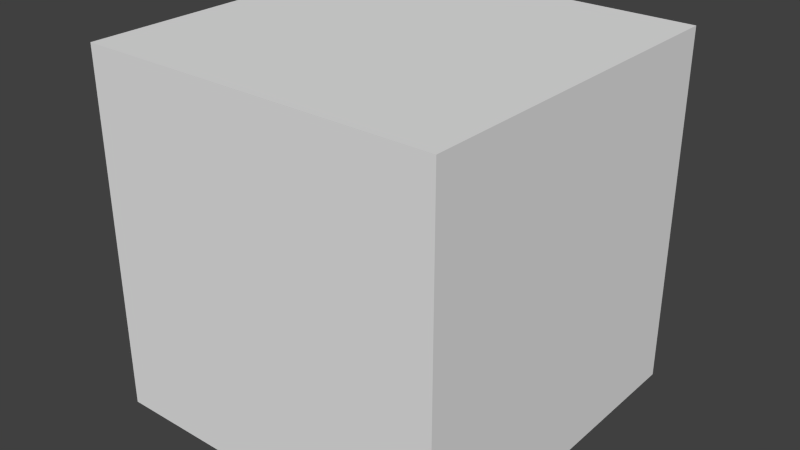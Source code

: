 # Source: Cube360.blend  (saved by Blender 2.72.0; exported with 4.5.12 LTS)
import bpy
from mathutils import Matrix  # noqa: F401  (used for matrix-valued properties, if any)

bpy.ops.wm.read_factory_settings(use_empty=True)
scene = bpy.context.scene
scene.name = 'Scene'

# ---- collections
col_collection_1 = bpy.data.collections.new('Collection 1'); scene.collection.children.link(col_collection_1)

# ---- world
world_world = bpy.data.worlds.new('World'); scene.world = world_world
world_world.color = (0.05088, 0.05088, 0.05088)
world_world.use_sun_shadow = False
world_world.sun_shadow_jitter_overblur = 0.0
world_world.cycles.sampling_method = 'MANUAL'
world_world.cycles.sample_map_resolution = 256

# ---- meshes
me_cube = bpy.data.meshes.new('Cube')
me_cube.from_pydata([(-1.0, -1.0, -1.0), (-1.0, 1.0, -1.0), (1.0, 1.0, -1.0), (1.0, -1.0, -1.0), (-1.0, -1.0, 1.0), (-1.0, 1.0, 1.0), (1.0, 1.0, 1.0), (1.0, -1.0, 1.0)], [], [(4, 5, 1, 0), (5, 6, 2, 1), (6, 7, 3, 2), (7, 4, 0, 3), (0, 1, 2, 3), (7, 6, 5, 4)])
_uv = me_cube.uv_layers.new(name='UVMap')
_uv.uv.foreach_set('vector', [0.0, 0.0, 1.0, 0.0, 1.0, -1.0, 0.0, -1.0, 0.0, 0.0, 1.0, 0.0, 1.0, -1.0, 0.0, -1.0, 0.0, 0.0, -1.0, 0.0, -1.0, -1.0, 0.0, -1.0, 0.0, 0.0, -1.0, 0.0, -1.0, -1.0, 0.0, -1.0, 0.0, 0.0, 0.0, 1.0, 1.0, 1.0, 1.0, 0.0, 0.0, 0.0, 0.0, 1.0, -1.0, 1.0, -1.0, 0.0])
me_cube.use_remesh_preserve_volume = False
me_cube.use_remesh_preserve_attributes = False
me_cube.use_mirror_vertex_groups = False
me_cube.update()
me_sphere = bpy.data.meshes.new('Sphere')
me_sphere.from_pydata([(-0.1951, 0.0, 0.9808), (-0.3827, 0.0, 0.9239), (-0.5556, 0.0, 0.8315), (-0.7071, 0.0, 0.7071), (-0.8315, 0.0, 0.5556), (-0.9239, 0.0, 0.3827), (-0.9808, 0.0, 0.1951), (-1.0, 0.0, 7.55e-08), (-0.9808, 0.0, -0.1951), (-0.9239, 0.0, -0.3827), (-0.8315, 0.0, -0.5556), (-0.7071, 0.0, -0.7071), (-0.5556, 0.0, -0.8315), (-0.3827, 0.0, -0.9239), (-0.1951, 0.0, -0.9808), (-0.1913, 0.03806, 0.9808), (-0.3753, 0.07466, 0.9239), (-0.5449, 0.1084, 0.8315), (-0.6935, 0.1379, 0.7071), (-0.8155, 0.1622, 0.5556), (-0.9061, 0.1802, 0.3827), (-0.9619, 0.1913, 0.1951), (-0.9808, 0.1951, 7.55e-08), (-0.9619, 0.1913, -0.1951), (-0.9061, 0.1802, -0.3827), (-0.8155, 0.1622, -0.5556), (-0.6935, 0.1379, -0.7071), (-0.5449, 0.1084, -0.8315), (-0.3753, 0.07466, -0.9239), (-0.1913, 0.03806, -0.9808), (-0.1802, 0.07466, 0.9808), (-0.3536, 0.1464, 0.9239), (-0.5133, 0.2126, 0.8315), (-0.6533, 0.2706, 0.7071), (-0.7682, 0.3182, 0.5556), (-0.8536, 0.3536, 0.3827), (-0.9061, 0.3753, 0.1951), (-0.9239, 0.3827, 7.55e-08), (-0.9061, 0.3753, -0.1951), (-0.8536, 0.3536, -0.3827), (-0.7682, 0.3182, -0.5556), (-0.6533, 0.2706, -0.7071), (-0.5133, 0.2126, -0.8315), (-0.3536, 0.1464, -0.9239), (-0.1802, 0.07466, -0.9808), (-0.1622, 0.1084, 0.9808), (-0.3182, 0.2126, 0.9239), (-0.4619, 0.3087, 0.8315), (-0.5879, 0.3928, 0.7071), (-0.6913, 0.4619, 0.5556), (-0.7682, 0.5133, 0.3827), (-0.8155, 0.5449, 0.1951), (-0.8315, 0.5556, 7.55e-08), (-0.8155, 0.5449, -0.1951), (-0.7682, 0.5133, -0.3827), (-0.6913, 0.4619, -0.5556), (-0.5879, 0.3928, -0.7071), (-0.4619, 0.3087, -0.8315), (-0.3182, 0.2126, -0.9239), (-0.1622, 0.1084, -0.9808), (-0.1379, 0.1379, 0.9808), (-0.2706, 0.2706, 0.9239), (-0.3928, 0.3928, 0.8315), (-0.5, 0.5, 0.7071), (-0.5879, 0.5879, 0.5556), (-0.6533, 0.6533, 0.3827), (-0.6935, 0.6935, 0.1951), (-0.7071, 0.7071, 7.55e-08), (-0.6935, 0.6935, -0.1951), (-0.6533, 0.6533, -0.3827), (-0.5879, 0.5879, -0.5556), (-0.5, 0.5, -0.7071), (-0.3928, 0.3928, -0.8315), (-0.2706, 0.2706, -0.9239), (-0.1379, 0.1379, -0.9808), (-0.1084, 0.1622, 0.9808), (-0.2126, 0.3182, 0.9239), (-0.3087, 0.4619, 0.8315), (-0.3928, 0.5879, 0.7071), (-0.4619, 0.6913, 0.5556), (-0.5133, 0.7682, 0.3827), (-0.5449, 0.8155, 0.1951), (-0.5556, 0.8315, 7.55e-08), (-0.5449, 0.8155, -0.1951), (-0.5133, 0.7682, -0.3827), (-0.4619, 0.6913, -0.5556), (-0.3928, 0.5879, -0.7071), (-0.3087, 0.4619, -0.8315), (-0.2126, 0.3182, -0.9239), (-0.1084, 0.1622, -0.9808), (-0.07466, 0.1802, 0.9808), (-0.1464, 0.3536, 0.9239), (-0.2126, 0.5133, 0.8315), (-0.2706, 0.6533, 0.7071), (-0.3182, 0.7682, 0.5556), (-0.3536, 0.8536, 0.3827), (-0.3753, 0.9061, 0.1951), (-0.3827, 0.9239, 7.55e-08), (-0.3753, 0.9061, -0.1951), (-0.3536, 0.8536, -0.3827), (-0.3182, 0.7682, -0.5556), (-0.2706, 0.6533, -0.7071), (-0.2126, 0.5133, -0.8315), (-0.1464, 0.3536, -0.9239), (-0.07466, 0.1802, -0.9808), (-0.03806, 0.1913, 0.9808), (-0.07466, 0.3753, 0.9239), (-0.1084, 0.5449, 0.8315), (-0.1379, 0.6935, 0.7071), (-0.1622, 0.8155, 0.5556), (-0.1802, 0.9061, 0.3827), (-0.1913, 0.9619, 0.1951), (-0.1951, 0.9808, 7.55e-08), (-0.1913, 0.9619, -0.1951), (-0.1802, 0.9061, -0.3827), (-0.1622, 0.8155, -0.5556), (-0.1379, 0.6935, -0.7071), (-0.1084, 0.5449, -0.8315), (-0.07466, 0.3753, -0.9239), (-0.03806, 0.1913, -0.9808), (3.266e-07, 0.1951, 0.9808), (3.192e-07, 0.3827, 0.9239), (3.117e-07, 0.5556, 0.8315), (3.192e-07, 0.7071, 0.7071), (3.341e-07, 0.8315, 0.5556), (2.745e-07, 0.9239, 0.3827), (3.937e-07, 0.9808, 0.1951), (3.788e-07, 1.0, 7.55e-08), (3.937e-07, 0.9808, -0.1951), (2.298e-07, 0.9239, -0.3827), (3.341e-07, 0.8315, -0.5556), (3.192e-07, 0.7071, -0.7071), (3.415e-07, 0.5556, -0.8315), (3.043e-07, 0.3827, -0.9239), (3.08e-07, 0.1951, -0.9808), (0.03806, 0.1913, 0.9808), (0.07466, 0.3753, 0.9239), (0.1084, 0.5449, 0.8315), (0.138, 0.6935, 0.7071), (0.1622, 0.8155, 0.5556), (0.1802, 0.9061, 0.3827), (0.1913, 0.9619, 0.1951), (0.1951, 0.9808, 7.55e-08), (0.1913, 0.9619, -0.1951), (0.1802, 0.9061, -0.3827), (0.1622, 0.8155, -0.5556), (0.138, 0.6935, -0.7071), (0.1084, 0.5449, -0.8315), (0.07466, 0.3753, -0.9239), (0.03806, 0.1913, -0.9808), (0.07466, 0.1802, 0.9808), (0.1464, 0.3536, 0.9239), (0.2126, 0.5133, 0.8315), (0.2706, 0.6533, 0.7071), (0.3182, 0.7682, 0.5556), (0.3536, 0.8536, 0.3827), (0.3753, 0.9061, 0.1951), (0.3827, 0.9239, 7.55e-08), (0.3753, 0.9061, -0.1951), (0.3536, 0.8536, -0.3827), (0.3182, 0.7682, -0.5556), (0.2706, 0.6533, -0.7071), (0.2126, 0.5133, -0.8315), (0.1464, 0.3536, -0.9239), (0.07466, 0.1802, -0.9808), (0.1084, 0.1622, 0.9808), (0.2126, 0.3182, 0.9239), (0.3087, 0.4619, 0.8315), (0.3928, 0.5879, 0.7071), (0.4619, 0.6913, 0.5556), (0.5133, 0.7682, 0.3827), (0.5449, 0.8155, 0.1951), (0.5556, 0.8315, 7.55e-08), (0.5449, 0.8155, -0.1951), (0.5133, 0.7682, -0.3827), (0.4619, 0.6913, -0.5556), (0.3928, 0.5879, -0.7071), (0.3087, 0.4619, -0.8315), (0.2126, 0.3182, -0.9239), (0.1084, 0.1622, -0.9808), (0.138, 0.1379, 0.9808), (0.2706, 0.2706, 0.9239), (0.3928, 0.3928, 0.8315), (0.5, 0.5, 0.7071), (0.5879, 0.5879, 0.5556), (0.6533, 0.6533, 0.3827), (0.6935, 0.6935, 0.1951), (0.7071, 0.7071, 7.55e-08), (0.6935, 0.6935, -0.1951), (0.6533, 0.6533, -0.3827), (0.5879, 0.5879, -0.5556), (0.5, 0.5, -0.7071), (0.3928, 0.3928, -0.8315), (0.2706, 0.2706, -0.9239), (0.138, 0.1379, -0.9808), (0.1622, 0.1084, 0.9808), (0.3182, 0.2126, 0.9239), (0.4619, 0.3087, 0.8315), (0.5879, 0.3928, 0.7071), (0.6913, 0.4619, 0.5556), (0.7682, 0.5133, 0.3827), (0.8155, 0.5449, 0.1951), (0.8315, 0.5556, 7.55e-08), (0.8155, 0.5449, -0.1951), (0.7682, 0.5133, -0.3827), (0.6913, 0.4619, -0.5556), (0.5879, 0.3928, -0.7071), (0.4619, 0.3087, -0.8315), (0.3182, 0.2126, -0.9239), (0.1622, 0.1084, -0.9808), (0.1802, 0.07466, 0.9808), (0.3536, 0.1464, 0.9239), (0.5133, 0.2126, 0.8315), (0.6533, 0.2706, 0.7071), (0.7682, 0.3182, 0.5556), (0.8536, 0.3536, 0.3827), (0.9061, 0.3753, 0.1951), (0.9239, 0.3827, 7.55e-08), (0.9061, 0.3753, -0.1951), (0.8536, 0.3536, -0.3827), (0.7682, 0.3182, -0.5556), (0.6533, 0.2706, -0.7071), (0.5133, 0.2126, -0.8315), (0.3536, 0.1464, -0.9239), (0.1802, 0.07466, -0.9808), (0.1913, 0.03806, 0.9808), (0.3753, 0.07466, 0.9239), (0.5449, 0.1084, 0.8315), (0.6935, 0.1379, 0.7071), (0.8155, 0.1622, 0.5556), (0.9061, 0.1802, 0.3827), (0.9619, 0.1913, 0.1951), (0.9808, 0.1951, 7.55e-08), (0.9619, 0.1913, -0.1951), (0.9061, 0.1802, -0.3827), (0.8155, 0.1622, -0.5556), (0.6935, 0.1379, -0.7071), (0.5449, 0.1084, -0.8315), (0.3753, 0.07466, -0.9239), (0.1913, 0.03806, -0.9808), (0.1951, -7.212e-09, 0.9808), (0.3827, 4.122e-08, 0.9239), (0.5556, 2.632e-08, 0.8315), (0.7071, -2.584e-08, 0.7071), (0.8315, -8.544e-08, 0.5556), (0.9239, 6.357e-08, 0.3827), (0.9808, -8.544e-08, 0.1951), (1.0, -1.003e-07, 7.55e-08), (0.9808, -8.544e-08, -0.1951), (0.9239, 6.357e-08, -0.3827), (0.8315, -8.544e-08, -0.5556), (0.7071, -2.584e-08, -0.7071), (0.5556, -1.094e-08, -0.8315), (0.3827, 3.964e-09, -0.9239), (0.1951, 3.964e-09, -0.9808), (0.1913, -0.03806, 0.9808), (0.3753, -0.07466, 0.9239), (0.5449, -0.1084, 0.8315), (0.6935, -0.1379, 0.7071), (0.8155, -0.1622, 0.5556), (0.9061, -0.1802, 0.3827), (0.9619, -0.1913, 0.1951), (0.9808, -0.1951, 7.55e-08), (0.9619, -0.1913, -0.1951), (0.9061, -0.1802, -0.3827), (0.8155, -0.1622, -0.5556), (0.6935, -0.1379, -0.7071), (0.5449, -0.1084, -0.8315), (0.3753, -0.07466, -0.9239), (0.1913, -0.03806, -0.9808), (0.1802, -0.07466, 0.9808), (0.3536, -0.1464, 0.9239), (0.5133, -0.2126, 0.8315), (0.6533, -0.2706, 0.7071), (0.7682, -0.3182, 0.5556), (0.8536, -0.3536, 0.3827), (0.9061, -0.3753, 0.1951), (0.9239, -0.3827, 7.55e-08), (0.9061, -0.3753, -0.1951), (0.8536, -0.3536, -0.3827), (0.7682, -0.3182, -0.5556), (0.6533, -0.2706, -0.7071), (0.5133, -0.2126, -0.8315), (0.3536, -0.1464, -0.9239), (0.1802, -0.07466, -0.9808), (0.1622, -0.1084, 0.9808), (0.3182, -0.2126, 0.9239), (0.4619, -0.3087, 0.8315), (0.5879, -0.3928, 0.7071), (0.6913, -0.4619, 0.5556), (0.7682, -0.5133, 0.3827), (0.8155, -0.5449, 0.1951), (0.8315, -0.5556, 7.55e-08), (0.8155, -0.5449, -0.1951), (0.7682, -0.5133, -0.3827), (0.6913, -0.4619, -0.5556), (0.5879, -0.3928, -0.7071), (0.4619, -0.3087, -0.8315), (0.3182, -0.2126, -0.9239), (0.1622, -0.1084, -0.9808), (0.138, -0.1379, 0.9808), (0.2706, -0.2706, 0.9239), (0.3928, -0.3928, 0.8315), (0.5, -0.5, 0.7071), (0.5879, -0.5879, 0.5556), (0.6533, -0.6533, 0.3827), (0.6935, -0.6935, 0.1951), (0.7071, -0.7071, 7.55e-08), (0.6935, -0.6935, -0.1951), (0.6533, -0.6533, -0.3827), (0.5879, -0.5879, -0.5556), (0.5, -0.5, -0.7071), (0.3928, -0.3928, -0.8315), (0.2706, -0.2706, -0.9239), (0.1379, -0.1379, -0.9808), (0.1084, -0.1622, 0.9808), (0.2126, -0.3182, 0.9239), (0.3087, -0.4619, 0.8315), (0.3928, -0.5879, 0.7071), (0.4619, -0.6913, 0.5556), (0.5133, -0.7682, 0.3827), (0.5449, -0.8155, 0.1951), (0.5556, -0.8315, 7.55e-08), (0.5449, -0.8155, -0.1951), (0.5133, -0.7682, -0.3827), (0.4619, -0.6913, -0.5556), (0.3928, -0.5879, -0.7071), (0.3087, -0.4619, -0.8315), (0.2126, -0.3182, -0.9239), (0.1084, -0.1622, -0.9808), (0.07466, -0.1802, 0.9808), (0.1464, -0.3536, 0.9239), (0.2126, -0.5133, 0.8315), (0.2706, -0.6533, 0.7071), (0.3182, -0.7682, 0.5556), (0.3536, -0.8536, 0.3827), (0.3753, -0.9061, 0.1951), (0.3827, -0.9239, 7.55e-08), (0.3753, -0.9061, -0.1951), (0.3536, -0.8536, -0.3827), (0.3182, -0.7682, -0.5556), (0.2706, -0.6533, -0.7071), (0.2126, -0.5133, -0.8315), (0.1464, -0.3536, -0.9239), (0.07466, -0.1802, -0.9808), (0.03806, -0.1913, 0.9808), (0.07466, -0.3753, 0.9239), (0.1084, -0.5449, 0.8315), (0.1379, -0.6935, 0.7071), (0.1622, -0.8155, 0.5556), (0.1802, -0.9061, 0.3827), (0.1913, -0.9619, 0.1951), (0.1951, -0.9808, 7.55e-08), (0.1913, -0.9619, -0.1951), (0.1802, -0.9061, -0.3827), (0.1622, -0.8155, -0.5556), (0.1379, -0.6935, -0.7071), (0.1084, -0.5449, -0.8315), (0.07466, -0.3753, -0.9239), (0.03806, -0.1913, -0.9808), (3.117e-07, -0.1951, 0.9808), (2.819e-07, -0.3827, 0.9239), (2.819e-07, -0.5556, 0.8315), (1.851e-07, -0.7071, 0.7071), (1.404e-07, -0.8315, 0.5556), (3.192e-07, -0.9239, 0.3827), (9.567e-08, -0.9808, 0.1951), (1.404e-07, -1.0, 7.55e-08), (9.567e-08, -0.9808, -0.1951), (3.192e-07, -0.9239, -0.3827), (1.404e-07, -0.8315, -0.5556), (1.851e-07, -0.7071, -0.7071), (2.596e-07, -0.5556, -0.8315), (2.521e-07, -0.3827, -0.9239), (3.155e-07, -0.1951, -0.9808), (-0.03806, -0.1913, 0.9808), (-0.07466, -0.3753, 0.9239), (-0.1084, -0.5449, 0.8315), (-0.1379, -0.6935, 0.7071), (-0.1622, -0.8155, 0.5556), (-0.1802, -0.9061, 0.3827), (-0.1913, -0.9619, 0.1951), (-0.1951, -0.9808, 7.55e-08), (-0.1913, -0.9619, -0.1951), (-0.1802, -0.9061, -0.3827), (-0.1622, -0.8155, -0.5556), (-0.1379, -0.6935, -0.7071), (-0.1084, -0.5449, -0.8315), (-0.07466, -0.3753, -0.9239), (-0.03806, -0.1913, -0.9808), (-0.07466, -0.1802, 0.9808), (-0.1464, -0.3536, 0.9239), (-0.2126, -0.5133, 0.8315), (-0.2706, -0.6533, 0.7071), (-0.3182, -0.7682, 0.5556), (-0.3536, -0.8536, 0.3827), (-0.3753, -0.9061, 0.1951), (-0.3827, -0.9239, 7.55e-08), (-0.3753, -0.9061, -0.1951), (-0.3536, -0.8536, -0.3827), (-0.3182, -0.7682, -0.5556), (-0.2706, -0.6533, -0.7071), (-0.2126, -0.5133, -0.8315), (-0.1464, -0.3536, -0.9239), (-0.07466, -0.1802, -0.9808), (-0.1084, -0.1622, 0.9808), (-0.2126, -0.3182, 0.9239), (-0.3087, -0.4619, 0.8315), (-0.3928, -0.5879, 0.7071), (-0.4619, -0.6913, 0.5556), (-0.5133, -0.7682, 0.3827), (-0.5449, -0.8155, 0.1951), (-0.5556, -0.8315, 7.55e-08), (-0.5449, -0.8155, -0.1951), (-0.5133, -0.7682, -0.3827), (-0.4619, -0.6913, -0.5556), (-0.3928, -0.5879, -0.7071), (-0.3087, -0.4619, -0.8315), (-0.2126, -0.3182, -0.9239), (-0.1084, -0.1622, -0.9808), (-0.1379, -0.1379, 0.9808), (-0.2706, -0.2706, 0.9239), (-0.3928, -0.3928, 0.8315), (-0.5, -0.5, 0.7071), (-0.5879, -0.5879, 0.5556), (-0.6533, -0.6533, 0.3827), (-0.6935, -0.6935, 0.1951), (-0.7071, -0.7071, 7.55e-08), (-0.6935, -0.6935, -0.1951), (-0.6533, -0.6533, -0.3827), (-0.5879, -0.5879, -0.5556), (-0.5, -0.5, -0.7071), (-0.3928, -0.3928, -0.8315), (-0.2706, -0.2706, -0.9239), (-0.1379, -0.1379, -0.9808), (-0.1622, -0.1084, 0.9808), (-0.3182, -0.2126, 0.9239), (-0.4619, -0.3087, 0.8315), (-0.5879, -0.3928, 0.7071), (-0.6913, -0.4619, 0.5556), (-0.7682, -0.5133, 0.3827), (-0.8155, -0.5449, 0.1951), (-0.8315, -0.5556, 7.55e-08), (-0.8155, -0.5449, -0.1951), (-0.7682, -0.5133, -0.3827), (-0.6913, -0.4619, -0.5556), (-0.5879, -0.3928, -0.7071), (-0.4619, -0.3087, -0.8315), (-0.3182, -0.2126, -0.9239), (-0.1622, -0.1084, -0.9808), (-0.1802, -0.07466, 0.9808), (-0.3536, -0.1464, 0.9239), (-0.5133, -0.2126, 0.8315), (-0.6533, -0.2706, 0.7071), (-0.7682, -0.3182, 0.5556), (-0.8536, -0.3536, 0.3827), (-0.9061, -0.3753, 0.1951), (-0.9239, -0.3827, 7.55e-08), (-0.9061, -0.3753, -0.1951), (-0.8536, -0.3536, -0.3827), (-0.7682, -0.3182, -0.5556), (-0.6533, -0.2706, -0.7071), (-0.5133, -0.2126, -0.8315), (-0.3536, -0.1464, -0.9239), (-0.1802, -0.07466, -0.9808), (-0.1913, -0.03806, 0.9808), (-0.3753, -0.07466, 0.9239), (-0.5449, -0.1084, 0.8315), (-0.6935, -0.1379, 0.7071), (-0.8155, -0.1622, 0.5556), (-0.9061, -0.1802, 0.3827), (-0.9619, -0.1913, 0.1951), (-0.9808, -0.1951, 7.55e-08), (-0.9619, -0.1913, -0.1951), (-0.9061, -0.1802, -0.3827), (-0.8155, -0.1622, -0.5556), (-0.6935, -0.1379, -0.7071), (-0.5449, -0.1084, -0.8315), (-0.3753, -0.07466, -0.9239), (-0.1913, -0.03806, -0.9808), (3.055e-07, 4.47e-08, 0.9808), (3.055e-07, 4.657e-08, -0.9808)], [], [(8, 23, 22, 7), (6, 21, 20, 5), (4, 19, 18, 3), (2, 17, 16, 1), (13, 28, 27, 12), (11, 26, 25, 10), (9, 24, 23, 8), (7, 22, 21, 6), (5, 20, 19, 4), (3, 18, 17, 2), (14, 29, 28, 13), (1, 16, 15, 0), (12, 27, 26, 11), (10, 25, 24, 9), (18, 33, 32, 17), (29, 44, 43, 28), (16, 31, 30, 15), (27, 42, 41, 26), (25, 40, 39, 24), (23, 38, 37, 22), (21, 36, 35, 20), (19, 34, 33, 18), (17, 32, 31, 16), (28, 43, 42, 27), (26, 41, 40, 25), (24, 39, 38, 23), (22, 37, 36, 21), (20, 35, 34, 19), (33, 48, 47, 32), (44, 59, 58, 43), (31, 46, 45, 30), (42, 57, 56, 41), (40, 55, 54, 39), (38, 53, 52, 37), (36, 51, 50, 35), (34, 49, 48, 33), (32, 47, 46, 31), (43, 58, 57, 42), (41, 56, 55, 40), (39, 54, 53, 38), (37, 52, 51, 36), (35, 50, 49, 34), (48, 63, 62, 47), (59, 74, 73, 58), (46, 61, 60, 45), (57, 72, 71, 56), (55, 70, 69, 54), (53, 68, 67, 52), (51, 66, 65, 50), (49, 64, 63, 48), (47, 62, 61, 46), (58, 73, 72, 57), (56, 71, 70, 55), (54, 69, 68, 53), (52, 67, 66, 51), (50, 65, 64, 49), (63, 78, 77, 62), (74, 89, 88, 73), (61, 76, 75, 60), (72, 87, 86, 71), (70, 85, 84, 69), (68, 83, 82, 67), (66, 81, 80, 65), (64, 79, 78, 63), (62, 77, 76, 61), (73, 88, 87, 72), (71, 86, 85, 70), (69, 84, 83, 68), (67, 82, 81, 66), (65, 80, 79, 64), (78, 93, 92, 77), (89, 104, 103, 88), (76, 91, 90, 75), (87, 102, 101, 86), (85, 100, 99, 84), (83, 98, 97, 82), (81, 96, 95, 80), (79, 94, 93, 78), (77, 92, 91, 76), (88, 103, 102, 87), (86, 101, 100, 85), (84, 99, 98, 83), (82, 97, 96, 81), (80, 95, 94, 79), (93, 108, 107, 92), (104, 119, 118, 103), (91, 106, 105, 90), (102, 117, 116, 101), (100, 115, 114, 99), (98, 113, 112, 97), (96, 111, 110, 95), (94, 109, 108, 93), (92, 107, 106, 91), (103, 118, 117, 102), (101, 116, 115, 100), (99, 114, 113, 98), (97, 112, 111, 96), (95, 110, 109, 94), (108, 123, 122, 107), (119, 134, 133, 118), (106, 121, 120, 105), (117, 132, 131, 116), (115, 130, 129, 114), (113, 128, 127, 112), (111, 126, 125, 110), (109, 124, 123, 108), (107, 122, 121, 106), (118, 133, 132, 117), (116, 131, 130, 115), (114, 129, 128, 113), (112, 127, 126, 111), (110, 125, 124, 109), (123, 138, 137, 122), (134, 149, 148, 133), (121, 136, 135, 120), (132, 147, 146, 131), (130, 145, 144, 129), (128, 143, 142, 127), (126, 141, 140, 125), (124, 139, 138, 123), (122, 137, 136, 121), (133, 148, 147, 132), (131, 146, 145, 130), (129, 144, 143, 128), (127, 142, 141, 126), (125, 140, 139, 124), (138, 153, 152, 137), (149, 164, 163, 148), (136, 151, 150, 135), (147, 162, 161, 146), (145, 160, 159, 144), (143, 158, 157, 142), (141, 156, 155, 140), (139, 154, 153, 138), (137, 152, 151, 136), (148, 163, 162, 147), (146, 161, 160, 145), (144, 159, 158, 143), (142, 157, 156, 141), (140, 155, 154, 139), (153, 168, 167, 152), (164, 179, 178, 163), (151, 166, 165, 150), (162, 177, 176, 161), (160, 175, 174, 159), (158, 173, 172, 157), (156, 171, 170, 155), (154, 169, 168, 153), (152, 167, 166, 151), (163, 178, 177, 162), (161, 176, 175, 160), (159, 174, 173, 158), (157, 172, 171, 156), (155, 170, 169, 154), (168, 183, 182, 167), (179, 194, 193, 178), (166, 181, 180, 165), (177, 192, 191, 176), (175, 190, 189, 174), (173, 188, 187, 172), (171, 186, 185, 170), (169, 184, 183, 168), (167, 182, 181, 166), (178, 193, 192, 177), (176, 191, 190, 175), (174, 189, 188, 173), (172, 187, 186, 171), (170, 185, 184, 169), (183, 198, 197, 182), (194, 209, 208, 193), (181, 196, 195, 180), (192, 207, 206, 191), (190, 205, 204, 189), (188, 203, 202, 187), (186, 201, 200, 185), (184, 199, 198, 183), (182, 197, 196, 181), (193, 208, 207, 192), (191, 206, 205, 190), (189, 204, 203, 188), (187, 202, 201, 186), (185, 200, 199, 184), (198, 213, 212, 197), (209, 224, 223, 208), (196, 211, 210, 195), (207, 222, 221, 206), (205, 220, 219, 204), (203, 218, 217, 202), (201, 216, 215, 200), (199, 214, 213, 198), (197, 212, 211, 196), (208, 223, 222, 207), (206, 221, 220, 205), (204, 219, 218, 203), (202, 217, 216, 201), (200, 215, 214, 199), (213, 228, 227, 212), (224, 239, 238, 223), (211, 226, 225, 210), (222, 237, 236, 221), (220, 235, 234, 219), (218, 233, 232, 217), (216, 231, 230, 215), (214, 229, 228, 213), (212, 227, 226, 211), (223, 238, 237, 222), (221, 236, 235, 220), (219, 234, 233, 218), (217, 232, 231, 216), (215, 230, 229, 214), (228, 243, 242, 227), (239, 254, 253, 238), (226, 241, 240, 225), (237, 252, 251, 236), (235, 250, 249, 234), (233, 248, 247, 232), (231, 246, 245, 230), (229, 244, 243, 228), (227, 242, 241, 226), (238, 253, 252, 237), (236, 251, 250, 235), (234, 249, 248, 233), (232, 247, 246, 231), (230, 245, 244, 229), (243, 258, 257, 242), (254, 269, 268, 253), (241, 256, 255, 240), (252, 267, 266, 251), (250, 265, 264, 249), (248, 263, 262, 247), (246, 261, 260, 245), (244, 259, 258, 243), (242, 257, 256, 241), (253, 268, 267, 252), (251, 266, 265, 250), (249, 264, 263, 248), (247, 262, 261, 246), (245, 260, 259, 244), (258, 273, 272, 257), (269, 284, 283, 268), (256, 271, 270, 255), (267, 282, 281, 266), (265, 280, 279, 264), (263, 278, 277, 262), (261, 276, 275, 260), (259, 274, 273, 258), (257, 272, 271, 256), (268, 283, 282, 267), (266, 281, 280, 265), (264, 279, 278, 263), (262, 277, 276, 261), (260, 275, 274, 259), (273, 288, 287, 272), (284, 299, 298, 283), (271, 286, 285, 270), (282, 297, 296, 281), (280, 295, 294, 279), (278, 293, 292, 277), (276, 291, 290, 275), (274, 289, 288, 273), (272, 287, 286, 271), (283, 298, 297, 282), (281, 296, 295, 280), (279, 294, 293, 278), (277, 292, 291, 276), (275, 290, 289, 274), (288, 303, 302, 287), (299, 314, 313, 298), (286, 301, 300, 285), (297, 312, 311, 296), (295, 310, 309, 294), (293, 308, 307, 292), (291, 306, 305, 290), (289, 304, 303, 288), (287, 302, 301, 286), (298, 313, 312, 297), (296, 311, 310, 295), (294, 309, 308, 293), (292, 307, 306, 291), (290, 305, 304, 289), (303, 318, 317, 302), (314, 329, 328, 313), (301, 316, 315, 300), (312, 327, 326, 311), (310, 325, 324, 309), (308, 323, 322, 307), (306, 321, 320, 305), (304, 319, 318, 303), (302, 317, 316, 301), (313, 328, 327, 312), (311, 326, 325, 310), (309, 324, 323, 308), (307, 322, 321, 306), (305, 320, 319, 304), (318, 333, 332, 317), (329, 344, 343, 328), (316, 331, 330, 315), (327, 342, 341, 326), (325, 340, 339, 324), (323, 338, 337, 322), (321, 336, 335, 320), (319, 334, 333, 318), (317, 332, 331, 316), (328, 343, 342, 327), (326, 341, 340, 325), (324, 339, 338, 323), (322, 337, 336, 321), (320, 335, 334, 319), (333, 348, 347, 332), (344, 359, 358, 343), (331, 346, 345, 330), (342, 357, 356, 341), (340, 355, 354, 339), (338, 353, 352, 337), (336, 351, 350, 335), (334, 349, 348, 333), (332, 347, 346, 331), (343, 358, 357, 342), (341, 356, 355, 340), (339, 354, 353, 338), (337, 352, 351, 336), (335, 350, 349, 334), (348, 363, 362, 347), (359, 374, 373, 358), (346, 361, 360, 345), (357, 372, 371, 356), (355, 370, 369, 354), (353, 368, 367, 352), (351, 366, 365, 350), (349, 364, 363, 348), (347, 362, 361, 346), (358, 373, 372, 357), (356, 371, 370, 355), (354, 369, 368, 353), (352, 367, 366, 351), (350, 365, 364, 349), (363, 378, 377, 362), (374, 389, 388, 373), (361, 376, 375, 360), (372, 387, 386, 371), (370, 385, 384, 369), (368, 383, 382, 367), (366, 381, 380, 365), (364, 379, 378, 363), (362, 377, 376, 361), (373, 388, 387, 372), (371, 386, 385, 370), (369, 384, 383, 368), (367, 382, 381, 366), (365, 380, 379, 364), (378, 393, 392, 377), (389, 404, 403, 388), (376, 391, 390, 375), (387, 402, 401, 386), (385, 400, 399, 384), (383, 398, 397, 382), (381, 396, 395, 380), (379, 394, 393, 378), (377, 392, 391, 376), (388, 403, 402, 387), (386, 401, 400, 385), (384, 399, 398, 383), (382, 397, 396, 381), (380, 395, 394, 379), (393, 408, 407, 392), (404, 419, 418, 403), (391, 406, 405, 390), (402, 417, 416, 401), (400, 415, 414, 399), (398, 413, 412, 397), (396, 411, 410, 395), (394, 409, 408, 393), (392, 407, 406, 391), (403, 418, 417, 402), (401, 416, 415, 400), (399, 414, 413, 398), (397, 412, 411, 396), (395, 410, 409, 394), (408, 423, 422, 407), (419, 434, 433, 418), (406, 421, 420, 405), (417, 432, 431, 416), (415, 430, 429, 414), (413, 428, 427, 412), (411, 426, 425, 410), (409, 424, 423, 408), (407, 422, 421, 406), (418, 433, 432, 417), (416, 431, 430, 415), (414, 429, 428, 413), (412, 427, 426, 411), (410, 425, 424, 409), (423, 438, 437, 422), (434, 449, 448, 433), (421, 436, 435, 420), (432, 447, 446, 431), (430, 445, 444, 429), (428, 443, 442, 427), (426, 441, 440, 425), (424, 439, 438, 423), (422, 437, 436, 421), (433, 448, 447, 432), (431, 446, 445, 430), (429, 444, 443, 428), (427, 442, 441, 426), (425, 440, 439, 424), (438, 453, 452, 437), (449, 464, 463, 448), (436, 451, 450, 435), (447, 462, 461, 446), (445, 460, 459, 444), (443, 458, 457, 442), (441, 456, 455, 440), (439, 454, 453, 438), (437, 452, 451, 436), (448, 463, 462, 447), (446, 461, 460, 445), (444, 459, 458, 443), (442, 457, 456, 441), (440, 455, 454, 439), (453, 468, 467, 452), (464, 479, 478, 463), (451, 466, 465, 450), (462, 477, 476, 461), (460, 475, 474, 459), (458, 473, 472, 457), (456, 471, 470, 455), (454, 469, 468, 453), (452, 467, 466, 451), (463, 478, 477, 462), (461, 476, 475, 460), (459, 474, 473, 458), (457, 472, 471, 456), (455, 470, 469, 454), (468, 3, 2, 467), (479, 14, 13, 478), (466, 1, 0, 465), (477, 12, 11, 476), (475, 10, 9, 474), (473, 8, 7, 472), (471, 6, 5, 470), (469, 4, 3, 468), (467, 2, 1, 466), (478, 13, 12, 477), (476, 11, 10, 475), (474, 9, 8, 473), (472, 7, 6, 471), (470, 5, 4, 469), (165, 180, 480), (75, 90, 480), (180, 195, 480), (224, 209, 481), (344, 329, 481), (434, 419, 481), (134, 119, 481), (300, 315, 480), (390, 405, 480), (90, 105, 480), (195, 210, 480), (254, 239, 481), (359, 344, 481), (44, 29, 481), (149, 134, 481), (464, 449, 481), (405, 420, 480), (239, 224, 481), (225, 240, 480), (449, 434, 481), (15, 30, 480), (269, 254, 481), (435, 450, 480), (59, 44, 481), (164, 149, 481), (315, 330, 480), (210, 225, 480), (105, 120, 480), (374, 359, 481), (479, 464, 481), (119, 104, 481), (330, 345, 480), (329, 314, 481), (120, 135, 480), (420, 435, 480), (284, 269, 481), (30, 45, 480), (74, 59, 481), (240, 255, 480), (299, 284, 481), (450, 465, 480), (89, 74, 481), (14, 479, 481), (345, 360, 480), (0, 15, 480), (135, 150, 480), (389, 374, 481), (465, 0, 480), (179, 164, 481), (360, 375, 480), (255, 270, 480), (150, 165, 480), (45, 60, 480), (314, 299, 481), (194, 179, 481), (104, 89, 481), (404, 389, 481), (29, 14, 481), (60, 75, 480), (419, 404, 481), (270, 285, 480), (209, 194, 481), (375, 390, 480), (285, 300, 480)])
_uv = me_sphere.uv_layers.new(name='UVMap')
_uv.uv.foreach_set('vector', [0.75, 0.4336, 0.7187, 0.4336, 0.7187, 0.5, 0.75, 0.5, 0.75, 0.5664, 0.7187, 0.5664, 0.7187, 0.6328, 0.75, 0.6328, 0.75, 0.6992, 0.7187, 0.6992, 0.7187, 0.7656, 0.75, 0.7656, 0.75, 0.832, 0.7187, 0.832, 0.7187, 0.8984, 0.75, 0.8984, 0.75, 0.1016, 0.7187, 0.1016, 0.7187, 0.168, 0.75, 0.168, 0.75, 0.2344, 0.7187, 0.2344, 0.7187, 0.3008, 0.75, 0.3008, 0.75, 0.3672, 0.7187, 0.3672, 0.7187, 0.4336, 0.75, 0.4336, 0.75, 0.5, 0.7187, 0.5, 0.7187, 0.5664, 0.75, 0.5664, 0.75, 0.6328, 0.7187, 0.6328, 0.7187, 0.6992, 0.75, 0.6992, 0.75, 0.7656, 0.7187, 0.7656, 0.7187, 0.832, 0.75, 0.832, 0.75, 0.03521, 0.7187, 0.03521, 0.7187, 0.1016, 0.75, 0.1016, 0.75, 0.8984, 0.7187, 0.8984, 0.7187, 0.9648, 0.75, 0.9648, 0.75, 0.168, 0.7187, 0.168, 0.7187, 0.2344, 0.75, 0.2344, 0.75, 0.3008, 0.7187, 0.3008, 0.7187, 0.3672, 0.75, 0.3672, 0.7187, 0.7656, 0.6875, 0.7656, 0.6875, 0.832, 0.7187, 0.832, 0.7187, 0.03521, 0.6875, 0.03521, 0.6875, 0.1016, 0.7187, 0.1016, 0.7187, 0.8984, 0.6875, 0.8984, 0.6875, 0.9648, 0.7187, 0.9648, 0.7187, 0.168, 0.6875, 0.168, 0.6875, 0.2344, 0.7187, 0.2344, 0.7187, 0.3008, 0.6875, 0.3008, 0.6875, 0.3672, 0.7187, 0.3672, 0.7187, 0.4336, 0.6875, 0.4336, 0.6875, 0.5, 0.7187, 0.5, 0.7187, 0.5664, 0.6875, 0.5664, 0.6875, 0.6328, 0.7187, 0.6328, 0.7187, 0.6992, 0.6875, 0.6992, 0.6875, 0.7656, 0.7187, 0.7656, 0.7187, 0.832, 0.6875, 0.832, 0.6875, 0.8984, 0.7187, 0.8984, 0.7187, 0.1016, 0.6875, 0.1016, 0.6875, 0.168, 0.7187, 0.168, 0.7187, 0.2344, 0.6875, 0.2344, 0.6875, 0.3008, 0.7187, 0.3008, 0.7187, 0.3672, 0.6875, 0.3672, 0.6875, 0.4336, 0.7187, 0.4336, 0.7187, 0.5, 0.6875, 0.5, 0.6875, 0.5664, 0.7187, 0.5664, 0.7187, 0.6328, 0.6875, 0.6328, 0.6875, 0.6992, 0.7187, 0.6992, 0.6875, 0.7656, 0.6562, 0.7656, 0.6562, 0.832, 0.6875, 0.832, 0.6875, 0.03521, 0.6562, 0.03521, 0.6562, 0.1016, 0.6875, 0.1016, 0.6875, 0.8984, 0.6562, 0.8984, 0.6562, 0.9648, 0.6875, 0.9648, 0.6875, 0.168, 0.6562, 0.168, 0.6562, 0.2344, 0.6875, 0.2344, 0.6875, 0.3008, 0.6562, 0.3008, 0.6562, 0.3672, 0.6875, 0.3672, 0.6875, 0.4336, 0.6562, 0.4336, 0.6562, 0.5, 0.6875, 0.5, 0.6875, 0.5664, 0.6562, 0.5664, 0.6562, 0.6328, 0.6875, 0.6328, 0.6875, 0.6992, 0.6562, 0.6992, 0.6562, 0.7656, 0.6875, 0.7656, 0.6875, 0.832, 0.6562, 0.832, 0.6562, 0.8984, 0.6875, 0.8984, 0.6875, 0.1016, 0.6562, 0.1016, 0.6562, 0.168, 0.6875, 0.168, 0.6875, 0.2344, 0.6562, 0.2344, 0.6562, 0.3008, 0.6875, 0.3008, 0.6875, 0.3672, 0.6562, 0.3672, 0.6562, 0.4336, 0.6875, 0.4336, 0.6875, 0.5, 0.6562, 0.5, 0.6562, 0.5664, 0.6875, 0.5664, 0.6875, 0.6328, 0.6562, 0.6328, 0.6562, 0.6992, 0.6875, 0.6992, 0.6562, 0.7656, 0.625, 0.7656, 0.625, 0.832, 0.6562, 0.832, 0.6562, 0.03521, 0.625, 0.03521, 0.625, 0.1016, 0.6562, 0.1016, 0.6562, 0.8984, 0.625, 0.8984, 0.625, 0.9648, 0.6562, 0.9648, 0.6562, 0.168, 0.625, 0.168, 0.625, 0.2344, 0.6562, 0.2344, 0.6562, 0.3008, 0.625, 0.3008, 0.625, 0.3672, 0.6562, 0.3672, 0.6562, 0.4336, 0.625, 0.4336, 0.625, 0.5, 0.6562, 0.5, 0.6562, 0.5664, 0.625, 0.5664, 0.625, 0.6328, 0.6562, 0.6328, 0.6562, 0.6992, 0.625, 0.6992, 0.625, 0.7656, 0.6562, 0.7656, 0.6562, 0.832, 0.625, 0.832, 0.625, 0.8984, 0.6562, 0.8984, 0.6562, 0.1016, 0.625, 0.1016, 0.625, 0.168, 0.6562, 0.168, 0.6562, 0.2344, 0.625, 0.2344, 0.625, 0.3008, 0.6562, 0.3008, 0.6562, 0.3672, 0.625, 0.3672, 0.625, 0.4336, 0.6562, 0.4336, 0.6562, 0.5, 0.625, 0.5, 0.625, 0.5664, 0.6562, 0.5664, 0.6562, 0.6328, 0.625, 0.6328, 0.625, 0.6992, 0.6562, 0.6992, 0.625, 0.7656, 0.5937, 0.7656, 0.5937, 0.832, 0.625, 0.832, 0.625, 0.03521, 0.5937, 0.03521, 0.5937, 0.1016, 0.625, 0.1016, 0.625, 0.8984, 0.5937, 0.8984, 0.5937, 0.9648, 0.625, 0.9648, 0.625, 0.168, 0.5937, 0.168, 0.5937, 0.2344, 0.625, 0.2344, 0.625, 0.3008, 0.5937, 0.3008, 0.5937, 0.3672, 0.625, 0.3672, 0.625, 0.4336, 0.5937, 0.4336, 0.5937, 0.5, 0.625, 0.5, 0.625, 0.5664, 0.5937, 0.5664, 0.5937, 0.6328, 0.625, 0.6328, 0.625, 0.6992, 0.5937, 0.6992, 0.5937, 0.7656, 0.625, 0.7656, 0.625, 0.832, 0.5937, 0.832, 0.5937, 0.8984, 0.625, 0.8984, 0.625, 0.1016, 0.5937, 0.1016, 0.5937, 0.168, 0.625, 0.168, 0.625, 0.2344, 0.5937, 0.2344, 0.5937, 0.3008, 0.625, 0.3008, 0.625, 0.3672, 0.5937, 0.3672, 0.5937, 0.4336, 0.625, 0.4336, 0.625, 0.5, 0.5937, 0.5, 0.5937, 0.5664, 0.625, 0.5664, 0.625, 0.6328, 0.5937, 0.6328, 0.5937, 0.6992, 0.625, 0.6992, 0.5937, 0.7656, 0.5625, 0.7656, 0.5625, 0.832, 0.5937, 0.832, 0.5937, 0.03521, 0.5625, 0.03521, 0.5625, 0.1016, 0.5937, 0.1016, 0.5937, 0.8984, 0.5625, 0.8984, 0.5625, 0.9648, 0.5937, 0.9648, 0.5937, 0.168, 0.5625, 0.168, 0.5625, 0.2344, 0.5937, 0.2344, 0.5937, 0.3008, 0.5625, 0.3008, 0.5625, 0.3672, 0.5937, 0.3672, 0.5937, 0.4336, 0.5625, 0.4336, 0.5625, 0.5, 0.5937, 0.5, 0.5937, 0.5664, 0.5625, 0.5664, 0.5625, 0.6328, 0.5937, 0.6328, 0.5937, 0.6992, 0.5625, 0.6992, 0.5625, 0.7656, 0.5937, 0.7656, 0.5937, 0.832, 0.5625, 0.832, 0.5625, 0.8984, 0.5937, 0.8984, 0.5937, 0.1016, 0.5625, 0.1016, 0.5625, 0.168, 0.5937, 0.168, 0.5937, 0.2344, 0.5625, 0.2344, 0.5625, 0.3008, 0.5937, 0.3008, 0.5937, 0.3672, 0.5625, 0.3672, 0.5625, 0.4336, 0.5937, 0.4336, 0.5937, 0.5, 0.5625, 0.5, 0.5625, 0.5664, 0.5937, 0.5664, 0.5937, 0.6328, 0.5625, 0.6328, 0.5625, 0.6992, 0.5937, 0.6992, 0.5625, 0.7656, 0.5312, 0.7656, 0.5312, 0.832, 0.5625, 0.832, 0.5625, 0.03521, 0.5312, 0.03521, 0.5312, 0.1016, 0.5625, 0.1016, 0.5625, 0.8984, 0.5312, 0.8984, 0.5312, 0.9648, 0.5625, 0.9648, 0.5625, 0.168, 0.5312, 0.168, 0.5312, 0.2344, 0.5625, 0.2344, 0.5625, 0.3008, 0.5312, 0.3008, 0.5312, 0.3672, 0.5625, 0.3672, 0.5625, 0.4336, 0.5312, 0.4336, 0.5312, 0.5, 0.5625, 0.5, 0.5625, 0.5664, 0.5312, 0.5664, 0.5312, 0.6328, 0.5625, 0.6328, 0.5625, 0.6992, 0.5312, 0.6992, 0.5312, 0.7656, 0.5625, 0.7656, 0.5625, 0.832, 0.5312, 0.832, 0.5312, 0.8984, 0.5625, 0.8984, 0.5625, 0.1016, 0.5312, 0.1016, 0.5312, 0.168, 0.5625, 0.168, 0.5625, 0.2344, 0.5312, 0.2344, 0.5312, 0.3008, 0.5625, 0.3008, 0.5625, 0.3672, 0.5312, 0.3672, 0.5312, 0.4336, 0.5625, 0.4336, 0.5625, 0.5, 0.5312, 0.5, 0.5312, 0.5664, 0.5625, 0.5664, 0.5625, 0.6328, 0.5312, 0.6328, 0.5312, 0.6992, 0.5625, 0.6992, 0.5312, 0.7656, 0.5, 0.7656, 0.5, 0.832, 0.5312, 0.832, 0.5312, 0.03521, 0.5, 0.03521, 0.5, 0.1016, 0.5312, 0.1016, 0.5312, 0.8984, 0.5, 0.8984, 0.5, 0.9648, 0.5312, 0.9648, 0.5312, 0.168, 0.5, 0.168, 0.5, 0.2344, 0.5312, 0.2344, 0.5312, 0.3008, 0.5, 0.3008, 0.5, 0.3672, 0.5312, 0.3672, 0.5312, 0.4336, 0.5, 0.4336, 0.5, 0.5, 0.5312, 0.5, 0.5312, 0.5664, 0.5, 0.5664, 0.5, 0.6328, 0.5312, 0.6328, 0.5312, 0.6992, 0.5, 0.6992, 0.5, 0.7656, 0.5312, 0.7656, 0.5312, 0.832, 0.5, 0.832, 0.5, 0.8984, 0.5312, 0.8984, 0.5312, 0.1016, 0.5, 0.1016, 0.5, 0.168, 0.5312, 0.168, 0.5312, 0.2344, 0.5, 0.2344, 0.5, 0.3008, 0.5312, 0.3008, 0.5312, 0.3672, 0.5, 0.3672, 0.5, 0.4336, 0.5312, 0.4336, 0.5312, 0.5, 0.5, 0.5, 0.5, 0.5664, 0.5312, 0.5664, 0.5312, 0.6328, 0.5, 0.6328, 0.5, 0.6992, 0.5312, 0.6992, 0.5, 0.7656, 0.4687, 0.7656, 0.4687, 0.832, 0.5, 0.832, 0.5, 0.03521, 0.4687, 0.03521, 0.4687, 0.1016, 0.5, 0.1016, 0.5, 0.8984, 0.4687, 0.8984, 0.4687, 0.9648, 0.5, 0.9648, 0.5, 0.168, 0.4687, 0.168, 0.4687, 0.2344, 0.5, 0.2344, 0.5, 0.3008, 0.4687, 0.3008, 0.4687, 0.3672, 0.5, 0.3672, 0.5, 0.4336, 0.4687, 0.4336, 0.4687, 0.5, 0.5, 0.5, 0.5, 0.5664, 0.4687, 0.5664, 0.4687, 0.6328, 0.5, 0.6328, 0.5, 0.6992, 0.4687, 0.6992, 0.4687, 0.7656, 0.5, 0.7656, 0.5, 0.832, 0.4687, 0.832, 0.4687, 0.8984, 0.5, 0.8984, 0.5, 0.1016, 0.4687, 0.1016, 0.4687, 0.168, 0.5, 0.168, 0.5, 0.2344, 0.4687, 0.2344, 0.4687, 0.3008, 0.5, 0.3008, 0.5, 0.3672, 0.4687, 0.3672, 0.4687, 0.4336, 0.5, 0.4336, 0.5, 0.5, 0.4687, 0.5, 0.4687, 0.5664, 0.5, 0.5664, 0.5, 0.6328, 0.4687, 0.6328, 0.4687, 0.6992, 0.5, 0.6992, 0.4687, 0.7656, 0.4375, 0.7656, 0.4375, 0.832, 0.4687, 0.832, 0.4687, 0.03521, 0.4375, 0.03521, 0.4375, 0.1016, 0.4687, 0.1016, 0.4687, 0.8984, 0.4375, 0.8984, 0.4375, 0.9648, 0.4687, 0.9648, 0.4687, 0.168, 0.4375, 0.168, 0.4375, 0.2344, 0.4687, 0.2344, 0.4687, 0.3008, 0.4375, 0.3008, 0.4375, 0.3672, 0.4687, 0.3672, 0.4687, 0.4336, 0.4375, 0.4336, 0.4375, 0.5, 0.4687, 0.5, 0.4687, 0.5664, 0.4375, 0.5664, 0.4375, 0.6328, 0.4687, 0.6328, 0.4687, 0.6992, 0.4375, 0.6992, 0.4375, 0.7656, 0.4687, 0.7656, 0.4687, 0.832, 0.4375, 0.832, 0.4375, 0.8984, 0.4687, 0.8984, 0.4687, 0.1016, 0.4375, 0.1016, 0.4375, 0.168, 0.4687, 0.168, 0.4687, 0.2344, 0.4375, 0.2344, 0.4375, 0.3008, 0.4687, 0.3008, 0.4687, 0.3672, 0.4375, 0.3672, 0.4375, 0.4336, 0.4687, 0.4336, 0.4687, 0.5, 0.4375, 0.5, 0.4375, 0.5664, 0.4687, 0.5664, 0.4687, 0.6328, 0.4375, 0.6328, 0.4375, 0.6992, 0.4687, 0.6992, 0.4375, 0.7656, 0.4062, 0.7656, 0.4062, 0.832, 0.4375, 0.832, 0.4375, 0.03521, 0.4062, 0.03521, 0.4062, 0.1016, 0.4375, 0.1016, 0.4375, 0.8984, 0.4062, 0.8984, 0.4062, 0.9648, 0.4375, 0.9648, 0.4375, 0.168, 0.4062, 0.168, 0.4062, 0.2344, 0.4375, 0.2344, 0.4375, 0.3008, 0.4062, 0.3008, 0.4062, 0.3672, 0.4375, 0.3672, 0.4375, 0.4336, 0.4062, 0.4336, 0.4062, 0.5, 0.4375, 0.5, 0.4375, 0.5664, 0.4062, 0.5664, 0.4062, 0.6328, 0.4375, 0.6328, 0.4375, 0.6992, 0.4062, 0.6992, 0.4062, 0.7656, 0.4375, 0.7656, 0.4375, 0.832, 0.4062, 0.832, 0.4062, 0.8984, 0.4375, 0.8984, 0.4375, 0.1016, 0.4062, 0.1016, 0.4062, 0.168, 0.4375, 0.168, 0.4375, 0.2344, 0.4062, 0.2344, 0.4062, 0.3008, 0.4375, 0.3008, 0.4375, 0.3672, 0.4062, 0.3672, 0.4062, 0.4336, 0.4375, 0.4336, 0.4375, 0.5, 0.4062, 0.5, 0.4062, 0.5664, 0.4375, 0.5664, 0.4375, 0.6328, 0.4062, 0.6328, 0.4062, 0.6992, 0.4375, 0.6992, 0.4062, 0.7656, 0.375, 0.7656, 0.375, 0.832, 0.4062, 0.832, 0.4062, 0.03521, 0.375, 0.03521, 0.375, 0.1016, 0.4062, 0.1016, 0.4062, 0.8984, 0.375, 0.8984, 0.375, 0.9648, 0.4062, 0.9648, 0.4062, 0.168, 0.375, 0.168, 0.375, 0.2344, 0.4062, 0.2344, 0.4062, 0.3008, 0.375, 0.3008, 0.375, 0.3672, 0.4062, 0.3672, 0.4062, 0.4336, 0.375, 0.4336, 0.375, 0.5, 0.4062, 0.5, 0.4062, 0.5664, 0.375, 0.5664, 0.375, 0.6328, 0.4062, 0.6328, 0.4062, 0.6992, 0.375, 0.6992, 0.375, 0.7656, 0.4062, 0.7656, 0.4062, 0.832, 0.375, 0.832, 0.375, 0.8984, 0.4062, 0.8984, 0.4062, 0.1016, 0.375, 0.1016, 0.375, 0.168, 0.4062, 0.168, 0.4062, 0.2344, 0.375, 0.2344, 0.375, 0.3008, 0.4062, 0.3008, 0.4062, 0.3672, 0.375, 0.3672, 0.375, 0.4336, 0.4062, 0.4336, 0.4062, 0.5, 0.375, 0.5, 0.375, 0.5664, 0.4062, 0.5664, 0.4062, 0.6328, 0.375, 0.6328, 0.375, 0.6992, 0.4062, 0.6992, 0.375, 0.7656, 0.3437, 0.7656, 0.3437, 0.832, 0.375, 0.832, 0.375, 0.03521, 0.3437, 0.03521, 0.3437, 0.1016, 0.375, 0.1016, 0.375, 0.8984, 0.3437, 0.8984, 0.3437, 0.9648, 0.375, 0.9648, 0.375, 0.168, 0.3437, 0.168, 0.3437, 0.2344, 0.375, 0.2344, 0.375, 0.3008, 0.3437, 0.3008, 0.3437, 0.3672, 0.375, 0.3672, 0.375, 0.4336, 0.3437, 0.4336, 0.3437, 0.5, 0.375, 0.5, 0.375, 0.5664, 0.3437, 0.5664, 0.3437, 0.6328, 0.375, 0.6328, 0.375, 0.6992, 0.3437, 0.6992, 0.3437, 0.7656, 0.375, 0.7656, 0.375, 0.832, 0.3437, 0.832, 0.3437, 0.8984, 0.375, 0.8984, 0.375, 0.1016, 0.3437, 0.1016, 0.3437, 0.168, 0.375, 0.168, 0.375, 0.2344, 0.3437, 0.2344, 0.3437, 0.3008, 0.375, 0.3008, 0.375, 0.3672, 0.3437, 0.3672, 0.3437, 0.4336, 0.375, 0.4336, 0.375, 0.5, 0.3437, 0.5, 0.3437, 0.5664, 0.375, 0.5664, 0.375, 0.6328, 0.3437, 0.6328, 0.3437, 0.6992, 0.375, 0.6992, 0.3437, 0.7656, 0.3125, 0.7656, 0.3125, 0.832, 0.3437, 0.832, 0.3437, 0.03521, 0.3125, 0.03521, 0.3125, 0.1016, 0.3437, 0.1016, 0.3437, 0.8984, 0.3125, 0.8984, 0.3125, 0.9648, 0.3437, 0.9648, 0.3437, 0.168, 0.3125, 0.168, 0.3125, 0.2344, 0.3437, 0.2344, 0.3437, 0.3008, 0.3125, 0.3008, 0.3125, 0.3672, 0.3437, 0.3672, 0.3437, 0.4336, 0.3125, 0.4336, 0.3125, 0.5, 0.3437, 0.5, 0.3437, 0.5664, 0.3125, 0.5664, 0.3125, 0.6328, 0.3437, 0.6328, 0.3437, 0.6992, 0.3125, 0.6992, 0.3125, 0.7656, 0.3437, 0.7656, 0.3437, 0.832, 0.3125, 0.832, 0.3125, 0.8984, 0.3437, 0.8984, 0.3437, 0.1016, 0.3125, 0.1016, 0.3125, 0.168, 0.3437, 0.168, 0.3437, 0.2344, 0.3125, 0.2344, 0.3125, 0.3008, 0.3437, 0.3008, 0.3437, 0.3672, 0.3125, 0.3672, 0.3125, 0.4336, 0.3437, 0.4336, 0.3437, 0.5, 0.3125, 0.5, 0.3125, 0.5664, 0.3437, 0.5664, 0.3437, 0.6328, 0.3125, 0.6328, 0.3125, 0.6992, 0.3437, 0.6992, 0.3125, 0.7656, 0.2812, 0.7656, 0.2812, 0.832, 0.3125, 0.832, 0.3125, 0.03521, 0.2812, 0.03521, 0.2812, 0.1016, 0.3125, 0.1016, 0.3125, 0.8984, 0.2812, 0.8984, 0.2812, 0.9648, 0.3125, 0.9648, 0.3125, 0.168, 0.2812, 0.168, 0.2812, 0.2344, 0.3125, 0.2344, 0.3125, 0.3008, 0.2812, 0.3008, 0.2812, 0.3672, 0.3125, 0.3672, 0.3125, 0.4336, 0.2812, 0.4336, 0.2812, 0.5, 0.3125, 0.5, 0.3125, 0.5664, 0.2812, 0.5664, 0.2812, 0.6328, 0.3125, 0.6328, 0.3125, 0.6992, 0.2812, 0.6992, 0.2812, 0.7656, 0.3125, 0.7656, 0.3125, 0.832, 0.2812, 0.832, 0.2812, 0.8984, 0.3125, 0.8984, 0.3125, 0.1016, 0.2812, 0.1016, 0.2812, 0.168, 0.3125, 0.168, 0.3125, 0.2344, 0.2812, 0.2344, 0.2812, 0.3008, 0.3125, 0.3008, 0.3125, 0.3672, 0.2812, 0.3672, 0.2812, 0.4336, 0.3125, 0.4336, 0.3125, 0.5, 0.2812, 0.5, 0.2812, 0.5664, 0.3125, 0.5664, 0.3125, 0.6328, 0.2812, 0.6328, 0.2812, 0.6992, 0.3125, 0.6992, 0.2812, 0.7656, 0.25, 0.7656, 0.25, 0.832, 0.2812, 0.832, 0.2812, 0.03521, 0.25, 0.03521, 0.25, 0.1016, 0.2812, 0.1016, 0.2812, 0.8984, 0.25, 0.8984, 0.25, 0.9648, 0.2812, 0.9648, 0.2812, 0.168, 0.25, 0.168, 0.25, 0.2344, 0.2812, 0.2344, 0.2812, 0.3008, 0.25, 0.3008, 0.25, 0.3672, 0.2812, 0.3672, 0.2812, 0.4336, 0.25, 0.4336, 0.25, 0.5, 0.2812, 0.5, 0.2812, 0.5664, 0.25, 0.5664, 0.25, 0.6328, 0.2812, 0.6328, 0.2812, 0.6992, 0.25, 0.6992, 0.25, 0.7656, 0.2812, 0.7656, 0.2812, 0.832, 0.25, 0.832, 0.25, 0.8984, 0.2812, 0.8984, 0.2812, 0.1016, 0.25, 0.1016, 0.25, 0.168, 0.2812, 0.168, 0.2812, 0.2344, 0.25, 0.2344, 0.25, 0.3008, 0.2812, 0.3008, 0.2812, 0.3672, 0.25, 0.3672, 0.25, 0.4336, 0.2812, 0.4336, 0.2812, 0.5, 0.25, 0.5, 0.25, 0.5664, 0.2812, 0.5664, 0.2812, 0.6328, 0.25, 0.6328, 0.25, 0.6992, 0.2812, 0.6992, 0.25, 0.7656, 0.2187, 0.7656, 0.2187, 0.832, 0.25, 0.832, 0.25, 0.03521, 0.2187, 0.03521, 0.2187, 0.1016, 0.25, 0.1016, 0.25, 0.8984, 0.2187, 0.8984, 0.2187, 0.9648, 0.25, 0.9648, 0.25, 0.168, 0.2187, 0.168, 0.2187, 0.2344, 0.25, 0.2344, 0.25, 0.3008, 0.2187, 0.3008, 0.2187, 0.3672, 0.25, 0.3672, 0.25, 0.4336, 0.2187, 0.4336, 0.2187, 0.5, 0.25, 0.5, 0.25, 0.5664, 0.2187, 0.5664, 0.2187, 0.6328, 0.25, 0.6328, 0.25, 0.6992, 0.2187, 0.6992, 0.2187, 0.7656, 0.25, 0.7656, 0.25, 0.832, 0.2187, 0.832, 0.2187, 0.8984, 0.25, 0.8984, 0.25, 0.1016, 0.2187, 0.1016, 0.2187, 0.168, 0.25, 0.168, 0.25, 0.2344, 0.2187, 0.2344, 0.2187, 0.3008, 0.25, 0.3008, 0.25, 0.3672, 0.2187, 0.3672, 0.2187, 0.4336, 0.25, 0.4336, 0.25, 0.5, 0.2187, 0.5, 0.2187, 0.5664, 0.25, 0.5664, 0.25, 0.6328, 0.2187, 0.6328, 0.2187, 0.6992, 0.25, 0.6992, 0.2187, 0.7656, 0.1875, 0.7656, 0.1875, 0.832, 0.2187, 0.832, 0.2187, 0.03521, 0.1875, 0.03521, 0.1875, 0.1016, 0.2187, 0.1016, 0.2187, 0.8984, 0.1875, 0.8984, 0.1875, 0.9648, 0.2187, 0.9648, 0.2187, 0.168, 0.1875, 0.168, 0.1875, 0.2344, 0.2187, 0.2344, 0.2187, 0.3008, 0.1875, 0.3008, 0.1875, 0.3672, 0.2187, 0.3672, 0.2187, 0.4336, 0.1875, 0.4336, 0.1875, 0.5, 0.2187, 0.5, 0.2187, 0.5664, 0.1875, 0.5664, 0.1875, 0.6328, 0.2187, 0.6328, 0.2187, 0.6992, 0.1875, 0.6992, 0.1875, 0.7656, 0.2187, 0.7656, 0.2187, 0.832, 0.1875, 0.832, 0.1875, 0.8984, 0.2187, 0.8984, 0.2187, 0.1016, 0.1875, 0.1016, 0.1875, 0.168, 0.2187, 0.168, 0.2187, 0.2344, 0.1875, 0.2344, 0.1875, 0.3008, 0.2187, 0.3008, 0.2187, 0.3672, 0.1875, 0.3672, 0.1875, 0.4336, 0.2187, 0.4336, 0.2187, 0.5, 0.1875, 0.5, 0.1875, 0.5664, 0.2187, 0.5664, 0.2187, 0.6328, 0.1875, 0.6328, 0.1875, 0.6992, 0.2187, 0.6992, 0.1875, 0.7656, 0.1562, 0.7656, 0.1562, 0.832, 0.1875, 0.832, 0.1875, 0.03521, 0.1563, 0.03521, 0.1562, 0.1016, 0.1875, 0.1016, 0.1875, 0.8984, 0.1562, 0.8984, 0.1563, 0.9648, 0.1875, 0.9648, 0.1875, 0.168, 0.1562, 0.168, 0.1562, 0.2344, 0.1875, 0.2344, 0.1875, 0.3008, 0.1562, 0.3008, 0.1562, 0.3672, 0.1875, 0.3672, 0.1875, 0.4336, 0.1562, 0.4336, 0.1562, 0.5, 0.1875, 0.5, 0.1875, 0.5664, 0.1562, 0.5664, 0.1562, 0.6328, 0.1875, 0.6328, 0.1875, 0.6992, 0.1562, 0.6992, 0.1562, 0.7656, 0.1875, 0.7656, 0.1875, 0.832, 0.1562, 0.832, 0.1562, 0.8984, 0.1875, 0.8984, 0.1875, 0.1016, 0.1562, 0.1016, 0.1562, 0.168, 0.1875, 0.168, 0.1875, 0.2344, 0.1562, 0.2344, 0.1562, 0.3008, 0.1875, 0.3008, 0.1875, 0.3672, 0.1562, 0.3672, 0.1562, 0.4336, 0.1875, 0.4336, 0.1875, 0.5, 0.1562, 0.5, 0.1562, 0.5664, 0.1875, 0.5664, 0.1875, 0.6328, 0.1562, 0.6328, 0.1562, 0.6992, 0.1875, 0.6992, 0.1562, 0.7656, 0.125, 0.7656, 0.125, 0.832, 0.1562, 0.832, 0.1563, 0.03521, 0.125, 0.03521, 0.125, 0.1016, 0.1562, 0.1016, 0.1562, 0.8984, 0.125, 0.8984, 0.125, 0.9648, 0.1563, 0.9648, 0.1562, 0.168, 0.125, 0.168, 0.125, 0.2344, 0.1562, 0.2344, 0.1562, 0.3008, 0.125, 0.3008, 0.125, 0.3672, 0.1562, 0.3672, 0.1562, 0.4336, 0.125, 0.4336, 0.125, 0.5, 0.1562, 0.5, 0.1562, 0.5664, 0.125, 0.5664, 0.125, 0.6328, 0.1562, 0.6328, 0.1562, 0.6992, 0.125, 0.6992, 0.125, 0.7656, 0.1562, 0.7656, 0.1562, 0.832, 0.125, 0.832, 0.125, 0.8984, 0.1562, 0.8984, 0.1562, 0.1016, 0.125, 0.1016, 0.125, 0.168, 0.1562, 0.168, 0.1562, 0.2344, 0.125, 0.2344, 0.125, 0.3008, 0.1562, 0.3008, 0.1562, 0.3672, 0.125, 0.3672, 0.125, 0.4336, 0.1562, 0.4336, 0.1562, 0.5, 0.125, 0.5, 0.125, 0.5664, 0.1562, 0.5664, 0.1562, 0.6328, 0.125, 0.6328, 0.125, 0.6992, 0.1562, 0.6992, 0.125, 0.7656, 0.09375, 0.7656, 0.09375, 0.832, 0.125, 0.832, 0.125, 0.03521, 0.09375, 0.03521, 0.09375, 0.1016, 0.125, 0.1016, 0.125, 0.8984, 0.09375, 0.8984, 0.09375, 0.9648, 0.125, 0.9648, 0.125, 0.168, 0.09375, 0.168, 0.09375, 0.2344, 0.125, 0.2344, 0.125, 0.3008, 0.09375, 0.3008, 0.09375, 0.3672, 0.125, 0.3672, 0.125, 0.4336, 0.09375, 0.4336, 0.09375, 0.5, 0.125, 0.5, 0.125, 0.5664, 0.09375, 0.5664, 0.09375, 0.6328, 0.125, 0.6328, 0.125, 0.6992, 0.09375, 0.6992, 0.09375, 0.7656, 0.125, 0.7656, 0.125, 0.832, 0.09375, 0.832, 0.09375, 0.8984, 0.125, 0.8984, 0.125, 0.1016, 0.09375, 0.1016, 0.09375, 0.168, 0.125, 0.168, 0.125, 0.2344, 0.09375, 0.2344, 0.09375, 0.3008, 0.125, 0.3008, 0.125, 0.3672, 0.09375, 0.3672, 0.09375, 0.4336, 0.125, 0.4336, 0.125, 0.5, 0.09375, 0.5, 0.09375, 0.5664, 0.125, 0.5664, 0.125, 0.6328, 0.09375, 0.6328, 0.09375, 0.6992, 0.125, 0.6992, 0.09375, 0.7656, 0.0625, 0.7656, 0.0625, 0.832, 0.09375, 0.832, 0.09375, 0.03521, 0.0625, 0.03521, 0.0625, 0.1016, 0.09375, 0.1016, 0.09375, 0.8984, 0.0625, 0.8984, 0.0625, 0.9648, 0.09375, 0.9648, 0.09375, 0.168, 0.0625, 0.168, 0.0625, 0.2344, 0.09375, 0.2344, 0.09375, 0.3008, 0.0625, 0.3008, 0.0625, 0.3672, 0.09375, 0.3672, 0.09375, 0.4336, 0.0625, 0.4336, 0.0625, 0.5, 0.09375, 0.5, 0.09375, 0.5664, 0.0625, 0.5664, 0.0625, 0.6328, 0.09375, 0.6328, 0.09375, 0.6992, 0.0625, 0.6992, 0.0625, 0.7656, 0.09375, 0.7656, 0.09375, 0.832, 0.0625, 0.832, 0.0625, 0.8984, 0.09375, 0.8984, 0.09375, 0.1016, 0.0625, 0.1016, 0.0625, 0.168, 0.09375, 0.168, 0.09375, 0.2344, 0.0625, 0.2344, 0.0625, 0.3008, 0.09375, 0.3008, 0.09375, 0.3672, 0.0625, 0.3672, 0.0625, 0.4336, 0.09375, 0.4336, 0.09375, 0.5, 0.0625, 0.5, 0.0625, 0.5664, 0.09375, 0.5664, 0.09375, 0.6328, 0.0625, 0.6328, 0.0625, 0.6992, 0.09375, 0.6992, 0.0625, 0.7656, 0.03125, 0.7656, 0.03125, 0.832, 0.0625, 0.832, 0.0625, 0.03521, 0.03125, 0.03521, 0.03125, 0.1016, 0.0625, 0.1016, 0.0625, 0.8984, 0.03125, 0.8984, 0.03125, 0.9648, 0.0625, 0.9648, 0.0625, 0.168, 0.03125, 0.168, 0.03125, 0.2344, 0.0625, 0.2344, 0.0625, 0.3008, 0.03125, 0.3008, 0.03125, 0.3672, 0.0625, 0.3672, 0.0625, 0.4336, 0.03125, 0.4336, 0.03125, 0.5, 0.0625, 0.5, 0.0625, 0.5664, 0.03125, 0.5664, 0.03125, 0.6328, 0.0625, 0.6328, 0.0625, 0.6992, 0.03125, 0.6992, 0.03125, 0.7656, 0.0625, 0.7656, 0.0625, 0.832, 0.03125, 0.832, 0.03125, 0.8984, 0.0625, 0.8984, 0.0625, 0.1016, 0.03125, 0.1016, 0.03125, 0.168, 0.0625, 0.168, 0.0625, 0.2344, 0.03125, 0.2344, 0.03125, 0.3008, 0.0625, 0.3008, 0.0625, 0.3672, 0.03125, 0.3672, 0.03125, 0.4336, 0.0625, 0.4336, 0.0625, 0.5, 0.03125, 0.5, 0.03125, 0.5664, 0.0625, 0.5664, 0.0625, 0.6328, 0.03125, 0.6328, 0.03125, 0.6992, 0.0625, 0.6992, 0.03125, 0.7656, 0.0, 0.7656, 5.96e-08, 0.832, 0.03125, 0.832, 0.03125, 0.03521, 2.384e-07, 0.03521, 8.941e-08, 0.1016, 0.03125, 0.1016, 0.03125, 0.8984, 8.941e-08, 0.8984, 2.384e-07, 0.9648, 0.03125, 0.9648, 0.03125, 0.168, 5.96e-08, 0.168, 0.0, 0.2344, 0.03125, 0.2344, 0.03125, 0.3008, 0.0, 0.3008, 5.96e-08, 0.3672, 0.03125, 0.3672, 0.03125, 0.4336, 0.0, 0.4336, 0.0, 0.5, 0.03125, 0.5, 0.03125, 0.5664, 0.0, 0.5664, 5.96e-08, 0.6328, 0.03125, 0.6328, 0.03125, 0.6992, 0.0, 0.6992, 0.0, 0.7656, 0.03125, 0.7656, 0.03125, 0.832, 5.96e-08, 0.832, 8.941e-08, 0.8984, 0.03125, 0.8984, 0.03125, 0.1016, 8.941e-08, 0.1016, 5.96e-08, 0.168, 0.03125, 0.168, 0.03125, 0.2344, 0.0, 0.2344, 0.0, 0.3008, 0.03125, 0.3008, 0.03125, 0.3672, 5.96e-08, 0.3672, 0.0, 0.4336, 0.03125, 0.4336, 0.03125, 0.5, 0.0, 0.5, 0.0, 0.5664, 0.03125, 0.5664, 0.03125, 0.6328, 5.96e-08, 0.6328, 0.0, 0.6992, 0.03125, 0.6992, 1.0, 0.7656, 0.9687, 0.7656, 0.9687, 0.832, 1.0, 0.832, 1.0, 0.03521, 0.9687, 0.03521, 0.9687, 0.1016, 1.0, 0.1016, 1.0, 0.8984, 0.9687, 0.8984, 0.9687, 0.9648, 1.0, 0.9648, 1.0, 0.168, 0.9687, 0.168, 0.9687, 0.2344, 1.0, 0.2344, 1.0, 0.3008, 0.9687, 0.3008, 0.9687, 0.3672, 1.0, 0.3672, 1.0, 0.4336, 0.9687, 0.4336, 0.9687, 0.5, 1.0, 0.5, 1.0, 0.5664, 0.9687, 0.5664, 0.9687, 0.6328, 1.0, 0.6328, 1.0, 0.6992, 0.9687, 0.6992, 0.9687, 0.7656, 1.0, 0.7656, 1.0, 0.832, 0.9687, 0.832, 0.9687, 0.8984, 1.0, 0.8984, 1.0, 0.1016, 0.9687, 0.1016, 0.9687, 0.168, 1.0, 0.168, 1.0, 0.2344, 0.9687, 0.2344, 0.9687, 0.3008, 1.0, 0.3008, 1.0, 0.3672, 0.9687, 0.3672, 0.9687, 0.4336, 1.0, 0.4336, 1.0, 0.5, 0.9687, 0.5, 0.9687, 0.5664, 1.0, 0.5664, 1.0, 0.6328, 0.9687, 0.6328, 0.9687, 0.6992, 1.0, 0.6992, 0.9687, 0.7656, 0.9375, 0.7656, 0.9375, 0.832, 0.9687, 0.832, 0.9687, 0.03521, 0.9375, 0.03521, 0.9375, 0.1016, 0.9687, 0.1016, 0.9687, 0.8984, 0.9375, 0.8984, 0.9375, 0.9648, 0.9687, 0.9648, 0.9687, 0.168, 0.9375, 0.168, 0.9375, 0.2344, 0.9687, 0.2344, 0.9687, 0.3008, 0.9375, 0.3008, 0.9375, 0.3672, 0.9687, 0.3672, 0.9687, 0.4336, 0.9375, 0.4336, 0.9375, 0.5, 0.9687, 0.5, 0.9687, 0.5664, 0.9375, 0.5664, 0.9375, 0.6328, 0.9687, 0.6328, 0.9687, 0.6992, 0.9375, 0.6992, 0.9375, 0.7656, 0.9687, 0.7656, 0.9687, 0.832, 0.9375, 0.832, 0.9375, 0.8984, 0.9687, 0.8984, 0.9687, 0.1016, 0.9375, 0.1016, 0.9375, 0.168, 0.9687, 0.168, 0.9687, 0.2344, 0.9375, 0.2344, 0.9375, 0.3008, 0.9687, 0.3008, 0.9687, 0.3672, 0.9375, 0.3672, 0.9375, 0.4336, 0.9687, 0.4336, 0.9687, 0.5, 0.9375, 0.5, 0.9375, 0.5664, 0.9687, 0.5664, 0.9687, 0.6328, 0.9375, 0.6328, 0.9375, 0.6992, 0.9687, 0.6992, 0.9375, 0.7656, 0.9062, 0.7656, 0.9062, 0.832, 0.9375, 0.832, 0.9375, 0.03521, 0.9062, 0.03521, 0.9062, 0.1016, 0.9375, 0.1016, 0.9375, 0.8984, 0.9062, 0.8984, 0.9062, 0.9648, 0.9375, 0.9648, 0.9375, 0.168, 0.9062, 0.168, 0.9062, 0.2344, 0.9375, 0.2344, 0.9375, 0.3008, 0.9062, 0.3008, 0.9062, 0.3672, 0.9375, 0.3672, 0.9375, 0.4336, 0.9062, 0.4336, 0.9062, 0.5, 0.9375, 0.5, 0.9375, 0.5664, 0.9062, 0.5664, 0.9062, 0.6328, 0.9375, 0.6328, 0.9375, 0.6992, 0.9062, 0.6992, 0.9062, 0.7656, 0.9375, 0.7656, 0.9375, 0.832, 0.9062, 0.832, 0.9062, 0.8984, 0.9375, 0.8984, 0.9375, 0.1016, 0.9062, 0.1016, 0.9062, 0.168, 0.9375, 0.168, 0.9375, 0.2344, 0.9062, 0.2344, 0.9062, 0.3008, 0.9375, 0.3008, 0.9375, 0.3672, 0.9062, 0.3672, 0.9062, 0.4336, 0.9375, 0.4336, 0.9375, 0.5, 0.9062, 0.5, 0.9062, 0.5664, 0.9375, 0.5664, 0.9375, 0.6328, 0.9062, 0.6328, 0.9062, 0.6992, 0.9375, 0.6992, 0.9062, 0.7656, 0.875, 0.7656, 0.875, 0.832, 0.9062, 0.832, 0.9062, 0.03521, 0.875, 0.03521, 0.875, 0.1016, 0.9062, 0.1016, 0.9062, 0.8984, 0.875, 0.8984, 0.875, 0.9648, 0.9062, 0.9648, 0.9062, 0.168, 0.875, 0.168, 0.875, 0.2344, 0.9062, 0.2344, 0.9062, 0.3008, 0.875, 0.3008, 0.875, 0.3672, 0.9062, 0.3672, 0.9062, 0.4336, 0.875, 0.4336, 0.875, 0.5, 0.9062, 0.5, 0.9062, 0.5664, 0.875, 0.5664, 0.875, 0.6328, 0.9062, 0.6328, 0.9062, 0.6992, 0.875, 0.6992, 0.875, 0.7656, 0.9062, 0.7656, 0.9062, 0.832, 0.875, 0.832, 0.875, 0.8984, 0.9062, 0.8984, 0.9062, 0.1016, 0.875, 0.1016, 0.875, 0.168, 0.9062, 0.168, 0.9062, 0.2344, 0.875, 0.2344, 0.875, 0.3008, 0.9062, 0.3008, 0.9062, 0.3672, 0.875, 0.3672, 0.875, 0.4336, 0.9062, 0.4336, 0.9062, 0.5, 0.875, 0.5, 0.875, 0.5664, 0.9062, 0.5664, 0.9062, 0.6328, 0.875, 0.6328, 0.875, 0.6992, 0.9062, 0.6992, 0.875, 0.7656, 0.8437, 0.7656, 0.8437, 0.832, 0.875, 0.832, 0.875, 0.03521, 0.8437, 0.03521, 0.8437, 0.1016, 0.875, 0.1016, 0.875, 0.8984, 0.8437, 0.8984, 0.8437, 0.9648, 0.875, 0.9648, 0.875, 0.168, 0.8437, 0.168, 0.8437, 0.2344, 0.875, 0.2344, 0.875, 0.3008, 0.8437, 0.3008, 0.8437, 0.3672, 0.875, 0.3672, 0.875, 0.4336, 0.8437, 0.4336, 0.8437, 0.5, 0.875, 0.5, 0.875, 0.5664, 0.8437, 0.5664, 0.8437, 0.6328, 0.875, 0.6328, 0.875, 0.6992, 0.8437, 0.6992, 0.8437, 0.7656, 0.875, 0.7656, 0.875, 0.832, 0.8437, 0.832, 0.8437, 0.8984, 0.875, 0.8984, 0.875, 0.1016, 0.8437, 0.1016, 0.8437, 0.168, 0.875, 0.168, 0.875, 0.2344, 0.8437, 0.2344, 0.8437, 0.3008, 0.875, 0.3008, 0.875, 0.3672, 0.8437, 0.3672, 0.8437, 0.4336, 0.875, 0.4336, 0.875, 0.5, 0.8437, 0.5, 0.8437, 0.5664, 0.875, 0.5664, 0.875, 0.6328, 0.8437, 0.6328, 0.8437, 0.6992, 0.875, 0.6992, 0.8437, 0.7656, 0.8125, 0.7656, 0.8125, 0.832, 0.8437, 0.832, 0.8437, 0.03521, 0.8125, 0.03521, 0.8125, 0.1016, 0.8437, 0.1016, 0.8437, 0.8984, 0.8125, 0.8984, 0.8125, 0.9648, 0.8437, 0.9648, 0.8437, 0.168, 0.8125, 0.168, 0.8125, 0.2344, 0.8437, 0.2344, 0.8437, 0.3008, 0.8125, 0.3008, 0.8125, 0.3672, 0.8437, 0.3672, 0.8437, 0.4336, 0.8125, 0.4336, 0.8125, 0.5, 0.8437, 0.5, 0.8437, 0.5664, 0.8125, 0.5664, 0.8125, 0.6328, 0.8437, 0.6328, 0.8437, 0.6992, 0.8125, 0.6992, 0.8125, 0.7656, 0.8437, 0.7656, 0.8437, 0.832, 0.8125, 0.832, 0.8125, 0.8984, 0.8437, 0.8984, 0.8437, 0.1016, 0.8125, 0.1016, 0.8125, 0.168, 0.8437, 0.168, 0.8437, 0.2344, 0.8125, 0.2344, 0.8125, 0.3008, 0.8437, 0.3008, 0.8437, 0.3672, 0.8125, 0.3672, 0.8125, 0.4336, 0.8437, 0.4336, 0.8437, 0.5, 0.8125, 0.5, 0.8125, 0.5664, 0.8437, 0.5664, 0.8437, 0.6328, 0.8125, 0.6328, 0.8125, 0.6992, 0.8437, 0.6992, 0.8125, 0.7656, 0.7812, 0.7656, 0.7812, 0.832, 0.8125, 0.832, 0.8125, 0.03521, 0.7812, 0.03521, 0.7812, 0.1016, 0.8125, 0.1016, 0.8125, 0.8984, 0.7812, 0.8984, 0.7812, 0.9648, 0.8125, 0.9648, 0.8125, 0.168, 0.7812, 0.168, 0.7812, 0.2344, 0.8125, 0.2344, 0.8125, 0.3008, 0.7812, 0.3008, 0.7812, 0.3672, 0.8125, 0.3672, 0.8125, 0.4336, 0.7812, 0.4336, 0.7812, 0.5, 0.8125, 0.5, 0.8125, 0.5664, 0.7812, 0.5664, 0.7812, 0.6328, 0.8125, 0.6328, 0.8125, 0.6992, 0.7812, 0.6992, 0.7812, 0.7656, 0.8125, 0.7656, 0.8125, 0.832, 0.7812, 0.832, 0.7812, 0.8984, 0.8125, 0.8984, 0.8125, 0.1016, 0.7812, 0.1016, 0.7812, 0.168, 0.8125, 0.168, 0.8125, 0.2344, 0.7812, 0.2344, 0.7812, 0.3008, 0.8125, 0.3008, 0.8125, 0.3672, 0.7812, 0.3672, 0.7812, 0.4336, 0.8125, 0.4336, 0.8125, 0.5, 0.7812, 0.5, 0.7812, 0.5664, 0.8125, 0.5664, 0.8125, 0.6328, 0.7812, 0.6328, 0.7812, 0.6992, 0.8125, 0.6992, 0.7812, 0.7656, 0.75, 0.7656, 0.75, 0.832, 0.7812, 0.832, 0.7812, 0.03521, 0.75, 0.03521, 0.75, 0.1016, 0.7812, 0.1016, 0.7812, 0.8984, 0.75, 0.8984, 0.75, 0.9648, 0.7812, 0.9648, 0.7812, 0.168, 0.75, 0.168, 0.75, 0.2344, 0.7812, 0.2344, 0.7812, 0.3008, 0.75, 0.3008, 0.75, 0.3672, 0.7812, 0.3672, 0.7812, 0.4336, 0.75, 0.4336, 0.75, 0.5, 0.7812, 0.5, 0.7812, 0.5664, 0.75, 0.5664, 0.75, 0.6328, 0.7812, 0.6328, 0.7812, 0.6992, 0.75, 0.6992, 0.75, 0.7656, 0.7812, 0.7656, 0.7812, 0.832, 0.75, 0.832, 0.75, 0.8984, 0.7812, 0.8984, 0.7812, 0.1016, 0.75, 0.1016, 0.75, 0.168, 0.7812, 0.168, 0.7812, 0.2344, 0.75, 0.2344, 0.75, 0.3008, 0.7812, 0.3008, 0.7812, 0.3672, 0.75, 0.3672, 0.75, 0.4336, 0.7812, 0.4336, 0.7812, 0.5, 0.75, 0.5, 0.75, 0.5664, 0.7812, 0.5664, 0.7812, 0.6328, 0.75, 0.6328, 0.75, 0.6992, 0.7812, 0.6992, 0.4062, 0.9648, 0.375, 0.9648, 0.4062, 1.0, 0.5937, 0.9648, 0.5625, 0.9648, 0.5937, 1.0, 0.375, 0.9648, 0.3437, 0.9648, 0.375, 1.0, 0.3125, 0.03521, 0.3437, 0.03521, 0.3125, 2.533e-07, 0.0625, 0.03521, 0.09375, 0.03521, 0.0625, 2.533e-07, 0.875, 0.03521, 0.9062, 0.03521, 0.875, 0.0, 0.5, 0.03521, 0.5312, 0.03521, 0.5, 2.533e-07, 0.125, 0.9648, 0.09375, 0.9648, 0.125, 1.0, 0.9375, 0.9648, 0.9062, 0.9648, 0.9375, 1.0, 0.5625, 0.9648, 0.5312, 0.9648, 0.5625, 1.0, 0.3437, 0.9648, 0.3125, 0.9648, 0.3437, 1.0, 0.25, 0.03521, 0.2812, 0.03521, 0.25, 2.533e-07, 0.03125, 0.03521, 0.0625, 0.03521, 0.03125, 2.533e-07, 0.6875, 0.03521, 0.7187, 0.03521, 0.6875, 2.533e-07, 0.4687, 0.03521, 0.5, 0.03521, 0.4687, 2.533e-07, 0.8125, 0.03521, 0.8437, 0.03521, 0.8125, 0.0, 0.9062, 0.9648, 0.875, 0.9648, 0.9062, 1.0, 0.2812, 0.03521, 0.3125, 0.03521, 0.2812, 2.533e-07, 0.2812, 0.9648, 0.25, 0.9648, 0.2812, 1.0, 0.8437, 0.03521, 0.875, 0.03521, 0.8437, 0.0, 0.7187, 0.9648, 0.6875, 0.9648, 0.7187, 1.0, 0.2187, 0.03521, 0.25, 0.03521, 0.2187, 2.533e-07, 0.8437, 0.9648, 0.8125, 0.9648, 0.8437, 1.0, 0.6562, 0.03521, 0.6875, 0.03521, 0.6562, 2.533e-07, 0.4375, 0.03521, 0.4687, 0.03521, 0.4375, 2.533e-07, 0.09375, 0.9648, 0.0625, 0.9648, 0.09375, 1.0, 0.3125, 0.9648, 0.2812, 0.9648, 0.3125, 1.0, 0.5312, 0.9648, 0.5, 0.9648, 0.5312, 1.0, 2.384e-07, 0.03521, 0.03125, 0.03521, 5.364e-07, 2.533e-07, 0.7812, 0.03521, 0.8125, 0.03521, 0.7812, 0.0, 0.5312, 0.03521, 0.5625, 0.03521, 0.5312, 2.533e-07, 0.0625, 0.9648, 0.03125, 0.9648, 0.0625, 1.0, 0.09375, 0.03521, 0.125, 0.03521, 0.09375, 2.533e-07, 0.5, 0.9648, 0.4687, 0.9648, 0.5, 1.0, 0.875, 0.9648, 0.8437, 0.9648, 0.875, 1.0, 0.1875, 0.03521, 0.2187, 0.03521, 0.1875, 2.533e-07, 0.6875, 0.9648, 0.6562, 0.9648, 0.6875, 1.0, 0.625, 0.03521, 0.6562, 0.03521, 0.625, 2.533e-07, 0.25, 0.9648, 0.2187, 0.9648, 0.25, 1.0, 0.1563, 0.03521, 0.1875, 0.03521, 0.1563, 2.533e-07, 0.8125, 0.9648, 0.7812, 0.9648, 0.8125, 1.0, 0.5937, 0.03521, 0.625, 0.03521, 0.5937, 2.533e-07, 0.75, 0.03521, 0.7812, 0.03521, 0.75, 0.0, 0.03125, 0.9648, 2.384e-07, 0.9648, 0.03125, 1.0, 0.75, 0.9648, 0.7187, 0.9648, 0.75, 1.0, 0.4687, 0.9648, 0.4375, 0.9648, 0.4687, 1.0, 0.9687, 0.03521, 1.0, 0.03521, 0.9687, 2.533e-07, 0.7812, 0.9648, 0.75, 0.9648, 0.7812, 1.0, 0.4062, 0.03521, 0.4375, 0.03521, 0.4062, 2.533e-07, 1.0, 0.9648, 0.9687, 0.9648, 1.0, 1.0, 0.2187, 0.9648, 0.1875, 0.9648, 0.2187, 1.0, 0.4375, 0.9648, 0.4062, 0.9648, 0.4375, 1.0, 0.6562, 0.9648, 0.625, 0.9648, 0.6562, 1.0, 0.125, 0.03521, 0.1563, 0.03521, 0.125, 2.533e-07, 0.375, 0.03521, 0.4062, 0.03521, 0.375, 2.533e-07, 0.5625, 0.03521, 0.5937, 0.03521, 0.5625, 2.533e-07, 0.9375, 0.03521, 0.9687, 0.03521, 0.9375, 2.533e-07, 0.7187, 0.03521, 0.75, 0.03521, 0.7187, 0.0, 0.625, 0.9648, 0.5937, 0.9648, 0.625, 1.0, 0.9062, 0.03521, 0.9375, 0.03521, 0.9062, 2.533e-07, 0.1875, 0.9648, 0.1563, 0.9648, 0.1875, 1.0, 0.3437, 0.03521, 0.375, 0.03521, 0.3437, 2.533e-07, 0.9687, 0.9648, 0.9375, 0.9648, 0.9687, 1.0, 0.1563, 0.9648, 0.125, 0.9648, 0.1563, 1.0])
me_sphere.use_remesh_preserve_volume = False
me_sphere.use_remesh_preserve_attributes = False
me_sphere.use_mirror_vertex_groups = False
me_sphere.update()

# ---- objects
ob_cube = bpy.data.objects.new('Cube', me_cube)
ob_sphere = bpy.data.objects.new('Sphere', me_sphere)

# ---- transforms, parenting, visibility, modifiers, constraints
ob_cube.location = (0.0, 0.0, 0.0)
ob_cube.lineart.crease_threshold = 0.0
ob_sphere.location = (0.0, 0.0, 0.0)
ob_sphere.lineart.crease_threshold = 0.0

# ---- collection membership
col_collection_1.objects.link(ob_cube)
col_collection_1.objects.link(ob_sphere)

# ---- scene / render settings (as saved in the file)
scene.frame_start = 1; scene.frame_end = 250; scene.frame_set(1)
scene.render.engine = 'BLENDER_EEVEE_NEXT'
scene.render.resolution_percentage = 50
scene.render.dither_intensity = 0.0
scene.cycles.use_denoising = False
scene.cycles.samples = 10
scene.cycles.sampling_pattern = 'TABULATED_SOBOL'
scene.cycles.light_sampling_threshold = 0.0
scene.cycles.use_adaptive_sampling = False
scene.cycles.use_light_tree = False
scene.cycles.blur_glossy = 0.0
scene.cycles.pixel_filter_type = 'GAUSSIAN'
scene.cycles.sample_clamp_indirect = 0.0
scene.view_settings.view_transform = 'Standard'
bpy.context.view_layer.update()

# ---- added for rendering (the .blend has no active camera and no usable light): camera, sun
cam_auto = bpy.data.cameras.new('AutoCamera')
cam_auto.lens = 50.0
cam_auto.sensor_width = 36.0
cam_auto.clip_end = 1000.0
ob_auto_camera = bpy.data.objects.new('AutoCamera', cam_auto)
scene.collection.objects.link(ob_auto_camera)
ob_auto_camera.location = (3.20507, -3.84609, 2.56406)
ob_auto_camera.rotation_euler = (1.09748, -7.21219e-08, 0.694738)
scene.camera = ob_auto_camera
light_auto_sun = bpy.data.lights.new('AutoSun', 'SUN')
light_auto_sun.energy = 3.0
light_auto_sun.angle = 0.0523599
ob_auto_sun = bpy.data.objects.new('AutoSun', light_auto_sun)
scene.collection.objects.link(ob_auto_sun)
ob_auto_sun.rotation_euler = (0.872665, 0.174533, 0.523599)
bpy.context.view_layer.update()
